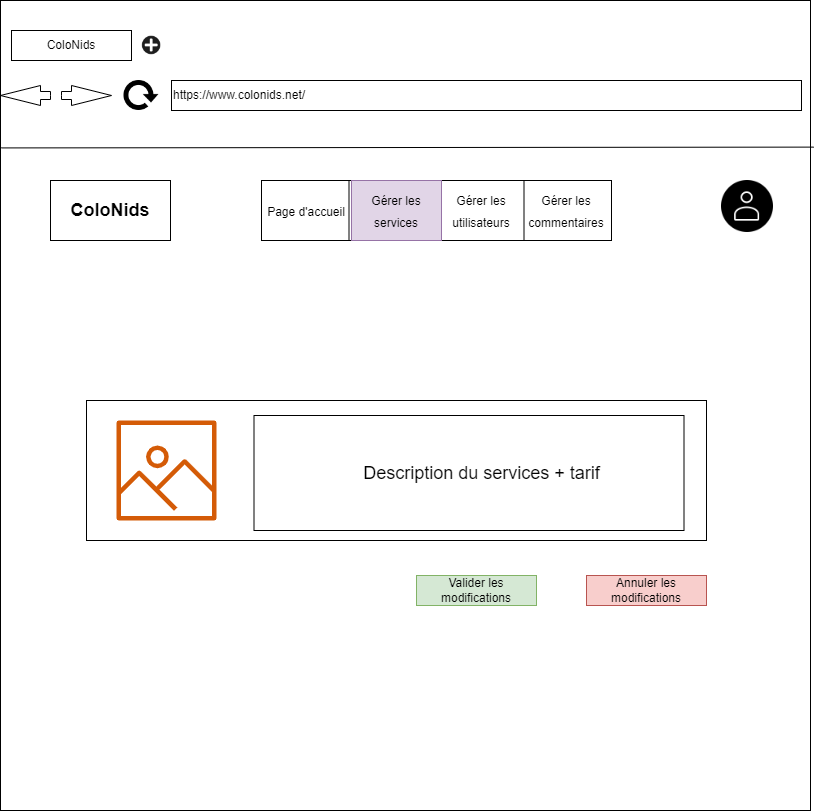

The diagram above was exported from draw.io. Its source (the exported page's mxGraphModel, read from the mxfile embedded in the PNG):
<mxGraphModel dx="1422" dy="705" grid="1" gridSize="10" guides="1" tooltips="1" connect="1" arrows="1" fold="1" page="1" pageScale="1" pageWidth="827" pageHeight="1169" math="0" shadow="0">
  <root>
    <mxCell id="s72FEyYrDz12Zcb07jaA-0" />
    <mxCell id="s72FEyYrDz12Zcb07jaA-1" parent="s72FEyYrDz12Zcb07jaA-0" />
    <mxCell id="s72FEyYrDz12Zcb07jaA-2" value="" style="whiteSpace=wrap;html=1;aspect=fixed;" parent="s72FEyYrDz12Zcb07jaA-1" vertex="1">
      <mxGeometry x="9" y="20" width="810" height="810" as="geometry" />
    </mxCell>
    <mxCell id="s72FEyYrDz12Zcb07jaA-3" value="ColoNids" style="rounded=0;whiteSpace=wrap;html=1;" parent="s72FEyYrDz12Zcb07jaA-1" vertex="1">
      <mxGeometry x="20" y="50" width="120" height="30" as="geometry" />
    </mxCell>
    <mxCell id="s72FEyYrDz12Zcb07jaA-4" value="" style="shape=image;html=1;verticalAlign=top;verticalLabelPosition=bottom;labelBackgroundColor=#ffffff;imageAspect=0;aspect=fixed;image=https://cdn0.iconfinder.com/data/icons/math-business-icon-set/93/1_1-128.png" parent="s72FEyYrDz12Zcb07jaA-1" vertex="1">
      <mxGeometry x="150" y="55" width="20" height="20" as="geometry" />
    </mxCell>
    <mxCell id="s72FEyYrDz12Zcb07jaA-5" value="https://www.colonids.net/" style="rounded=0;whiteSpace=wrap;html=1;align=left;" parent="s72FEyYrDz12Zcb07jaA-1" vertex="1">
      <mxGeometry x="180" y="100" width="630" height="30" as="geometry" />
    </mxCell>
    <mxCell id="s72FEyYrDz12Zcb07jaA-6" value="" style="html=1;shadow=0;dashed=0;align=center;verticalAlign=middle;shape=mxgraph.arrows2.arrow;dy=0.6;dx=40;notch=0;" parent="s72FEyYrDz12Zcb07jaA-1" vertex="1">
      <mxGeometry x="70" y="105" width="50" height="20" as="geometry" />
    </mxCell>
    <mxCell id="s72FEyYrDz12Zcb07jaA-7" value="" style="html=1;shadow=0;dashed=0;align=center;verticalAlign=middle;shape=mxgraph.arrows2.arrow;dy=0.6;dx=40;notch=0;direction=west;" parent="s72FEyYrDz12Zcb07jaA-1" vertex="1">
      <mxGeometry x="9" y="105" width="50" height="20" as="geometry" />
    </mxCell>
    <mxCell id="s72FEyYrDz12Zcb07jaA-8" value="" style="shape=image;html=1;verticalAlign=top;verticalLabelPosition=bottom;labelBackgroundColor=#ffffff;imageAspect=0;aspect=fixed;image=https://cdn4.iconfinder.com/data/icons/ionicons/512/icon-refresh-128.png" parent="s72FEyYrDz12Zcb07jaA-1" vertex="1">
      <mxGeometry x="130" y="95" width="40" height="40" as="geometry" />
    </mxCell>
    <mxCell id="s72FEyYrDz12Zcb07jaA-9" value="" style="endArrow=none;html=1;rounded=0;entryX=1.004;entryY=0.181;entryDx=0;entryDy=0;entryPerimeter=0;exitX=0.001;exitY=0.182;exitDx=0;exitDy=0;exitPerimeter=0;" parent="s72FEyYrDz12Zcb07jaA-1" source="s72FEyYrDz12Zcb07jaA-2" target="s72FEyYrDz12Zcb07jaA-2" edge="1">
      <mxGeometry width="50" height="50" relative="1" as="geometry">
        <mxPoint x="389" y="200" as="sourcePoint" />
        <mxPoint x="440" y="150" as="targetPoint" />
      </mxGeometry>
    </mxCell>
    <mxCell id="s72FEyYrDz12Zcb07jaA-10" value="&lt;b&gt;&lt;font style=&quot;font-size: 18px;&quot;&gt;ColoNids&lt;/font&gt;&lt;/b&gt;" style="rounded=0;whiteSpace=wrap;html=1;" parent="s72FEyYrDz12Zcb07jaA-1" vertex="1">
      <mxGeometry x="59" y="200" width="120" height="60" as="geometry" />
    </mxCell>
    <mxCell id="s72FEyYrDz12Zcb07jaA-11" value="" style="rounded=0;whiteSpace=wrap;html=1;" parent="s72FEyYrDz12Zcb07jaA-1" vertex="1">
      <mxGeometry x="270" y="200" width="350" height="60" as="geometry" />
    </mxCell>
    <mxCell id="s72FEyYrDz12Zcb07jaA-12" value="" style="endArrow=none;html=1;rounded=0;entryX=0.25;entryY=0;entryDx=0;entryDy=0;exitX=0.25;exitY=1;exitDx=0;exitDy=0;" parent="s72FEyYrDz12Zcb07jaA-1" source="s72FEyYrDz12Zcb07jaA-11" target="s72FEyYrDz12Zcb07jaA-11" edge="1">
      <mxGeometry width="50" height="50" relative="1" as="geometry">
        <mxPoint x="290" y="450" as="sourcePoint" />
        <mxPoint x="340" y="400" as="targetPoint" />
      </mxGeometry>
    </mxCell>
    <mxCell id="s72FEyYrDz12Zcb07jaA-13" value="" style="endArrow=none;html=1;rounded=0;entryX=0.5;entryY=0;entryDx=0;entryDy=0;exitX=0.5;exitY=1;exitDx=0;exitDy=0;" parent="s72FEyYrDz12Zcb07jaA-1" source="s72FEyYrDz12Zcb07jaA-11" target="s72FEyYrDz12Zcb07jaA-11" edge="1">
      <mxGeometry width="50" height="50" relative="1" as="geometry">
        <mxPoint x="290" y="450" as="sourcePoint" />
        <mxPoint x="340" y="400" as="targetPoint" />
      </mxGeometry>
    </mxCell>
    <mxCell id="s72FEyYrDz12Zcb07jaA-14" value="" style="endArrow=none;html=1;rounded=0;entryX=0.75;entryY=0;entryDx=0;entryDy=0;exitX=0.75;exitY=1;exitDx=0;exitDy=0;" parent="s72FEyYrDz12Zcb07jaA-1" source="s72FEyYrDz12Zcb07jaA-11" target="s72FEyYrDz12Zcb07jaA-11" edge="1">
      <mxGeometry width="50" height="50" relative="1" as="geometry">
        <mxPoint x="290" y="450" as="sourcePoint" />
        <mxPoint x="340" y="400" as="targetPoint" />
      </mxGeometry>
    </mxCell>
    <mxCell id="s72FEyYrDz12Zcb07jaA-15" value="&lt;span style=&quot;font-size: 12px;&quot;&gt;Page d'accueil&lt;/span&gt;" style="text;html=1;align=center;verticalAlign=middle;whiteSpace=wrap;rounded=0;fontSize=18;" parent="s72FEyYrDz12Zcb07jaA-1" vertex="1">
      <mxGeometry x="270" y="200" width="90" height="60" as="geometry" />
    </mxCell>
    <mxCell id="s72FEyYrDz12Zcb07jaA-16" value="&lt;font style=&quot;font-size: 12px;&quot;&gt;Gérer les services&lt;/font&gt;" style="text;html=1;strokeColor=#9673a6;fillColor=#e1d5e7;align=center;verticalAlign=middle;whiteSpace=wrap;rounded=0;fontSize=18;" parent="s72FEyYrDz12Zcb07jaA-1" vertex="1">
      <mxGeometry x="360" y="200" width="90" height="60" as="geometry" />
    </mxCell>
    <mxCell id="s72FEyYrDz12Zcb07jaA-17" value="&lt;font style=&quot;font-size: 12px;&quot;&gt;Gérer les utilisateurs&lt;/font&gt;" style="text;html=1;strokeColor=none;fillColor=none;align=center;verticalAlign=middle;whiteSpace=wrap;rounded=0;fontSize=18;" parent="s72FEyYrDz12Zcb07jaA-1" vertex="1">
      <mxGeometry x="450" y="200" width="80" height="60" as="geometry" />
    </mxCell>
    <mxCell id="s72FEyYrDz12Zcb07jaA-18" value="&lt;font style=&quot;font-size: 12px;&quot;&gt;Gérer les commentaires&lt;/font&gt;" style="text;html=1;strokeColor=none;fillColor=none;align=center;verticalAlign=middle;whiteSpace=wrap;rounded=0;fontSize=18;" parent="s72FEyYrDz12Zcb07jaA-1" vertex="1">
      <mxGeometry x="530" y="200" width="90" height="60" as="geometry" />
    </mxCell>
    <mxCell id="s72FEyYrDz12Zcb07jaA-19" value="" style="shape=image;html=1;verticalAlign=top;verticalLabelPosition=bottom;labelBackgroundColor=#ffffff;imageAspect=0;aspect=fixed;image=https://cdn3.iconfinder.com/data/icons/essential-rounded/64/Rounded-31-128.png" parent="s72FEyYrDz12Zcb07jaA-1" vertex="1">
      <mxGeometry x="730" y="200" width="52" height="52" as="geometry" />
    </mxCell>
    <mxCell id="xCjeENiVNUhCIRKajgkm-0" value="" style="rounded=0;whiteSpace=wrap;html=1;fontSize=18;" parent="s72FEyYrDz12Zcb07jaA-1" vertex="1">
      <mxGeometry x="95" y="420" width="620" height="140" as="geometry" />
    </mxCell>
    <mxCell id="xCjeENiVNUhCIRKajgkm-1" value="" style="sketch=0;outlineConnect=0;fontColor=#232F3E;gradientColor=none;fillColor=#D45B07;strokeColor=none;dashed=0;verticalLabelPosition=bottom;verticalAlign=top;align=center;html=1;fontSize=12;fontStyle=0;aspect=fixed;pointerEvents=1;shape=mxgraph.aws4.container_registry_image;" parent="s72FEyYrDz12Zcb07jaA-1" vertex="1">
      <mxGeometry x="125" y="440" width="100" height="100" as="geometry" />
    </mxCell>
    <mxCell id="xCjeENiVNUhCIRKajgkm-2" value="" style="rounded=0;whiteSpace=wrap;html=1;fontSize=18;" parent="s72FEyYrDz12Zcb07jaA-1" vertex="1">
      <mxGeometry x="262.5" y="435" width="430" height="115" as="geometry" />
    </mxCell>
    <mxCell id="xCjeENiVNUhCIRKajgkm-3" value="Description du services + tarif" style="text;html=1;strokeColor=none;fillColor=none;align=center;verticalAlign=middle;whiteSpace=wrap;rounded=0;fontSize=18;" parent="s72FEyYrDz12Zcb07jaA-1" vertex="1">
      <mxGeometry x="342.5" y="465" width="295" height="55" as="geometry" />
    </mxCell>
    <mxCell id="0tGzdzBJGYDTiYqIcbSP-0" value="Valider les modifications" style="rounded=0;whiteSpace=wrap;html=1;fillColor=#d5e8d4;strokeColor=#82b366;" parent="s72FEyYrDz12Zcb07jaA-1" vertex="1">
      <mxGeometry x="425" y="595" width="120" height="30" as="geometry" />
    </mxCell>
    <mxCell id="0tGzdzBJGYDTiYqIcbSP-1" value="Annuler les modifications" style="rounded=0;whiteSpace=wrap;html=1;fillColor=#f8cecc;strokeColor=#b85450;" parent="s72FEyYrDz12Zcb07jaA-1" vertex="1">
      <mxGeometry x="595" y="595" width="120" height="30" as="geometry" />
    </mxCell>
  </root>
</mxGraphModel>